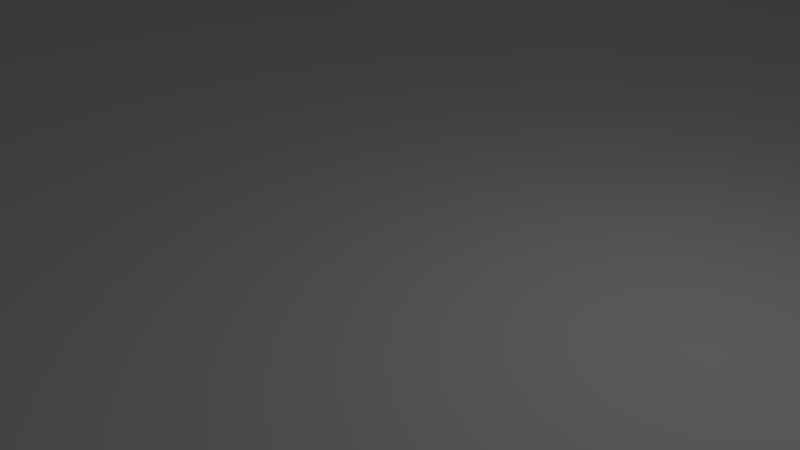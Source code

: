 # Source: scenario_green.blend  (saved by Blender 2.68.0; exported with 4.5.12 LTS)
import bpy
from mathutils import Matrix  # noqa: F401  (used for matrix-valued properties, if any)

bpy.ops.wm.read_factory_settings(use_empty=True)
scene = bpy.context.scene
scene.name = 'Scene'

# ---- collections
col_collection_1 = bpy.data.collections.new('Collection 1'); scene.collection.children.link(col_collection_1)

# ---- materials (node trees are filled in below, after node groups)
mat_scenario_green_material = bpy.data.materials.new('scenario_green_material')
mat_scenario_green_material.alpha_threshold = 0.0
mat_scenario_green_material.use_transparent_shadow = False
mat_scenario_green_material.roughness = 0.5
mat_scenario_green_material.line_color = (0.0, 0.0, 0.0, 1.0)

# ---- material node trees

# ---- world
world_world = bpy.data.worlds.new('World'); scene.world = world_world
world_world.color = (0.05088, 0.05088, 0.05088)
world_world.use_sun_shadow = False
world_world.sun_shadow_jitter_overblur = 0.0
world_world.cycles.sampling_method = 'MANUAL'
world_world.cycles.sample_map_resolution = 256

# ---- cameras
cam_camera = bpy.data.cameras.new('Camera')
cam_camera.clip_end = 100.0
cam_camera.lens = 35.0
cam_camera.sensor_width = 32.0
cam_camera.sensor_height = 18.0
cam_camera.ortho_scale = 7.314
cam_camera.dof.focus_distance = 0.0
cam_camera.dof.aperture_fstop = 128.0

# ---- lights
light_lamp = bpy.data.lights.new('Lamp', 'POINT')
light_lamp.transmission_factor = 0.0
light_lamp.cutoff_distance = 30.0
light_lamp.energy = 100.0
light_lamp.shadow_buffer_clip_start = 1.001
light_lamp.shadow_soft_size = 0.1
light_lamp.shadow_maximum_resolution = 0.006
light_lamp.use_absolute_resolution = True
light_lamp.cycles.use_multiple_importance_sampling = False

# ---- meshes
me_scenario_green = bpy.data.meshes.new('scenario_green')
me_scenario_green.from_pydata([(195.0, -195.0, 0.0), (-195.0, -195.0, 0.0), (195.0, 195.0, 0.0), (-195.0, 195.0, 0.0)], [], [(1, 0, 2, 3)])
_uv = me_scenario_green.uv_layers.new(name='UVMap')
_uv.uv.foreach_set('vector', [9.998e-05, 0.0001001, 0.9999, 9.998e-05, 0.9999, 0.9999, 9.998e-05, 0.9999])
me_scenario_green.materials.append(mat_scenario_green_material)
me_scenario_green.use_remesh_preserve_volume = False
me_scenario_green.use_remesh_preserve_attributes = False
me_scenario_green.use_mirror_vertex_groups = False
me_scenario_green.update()

# ---- objects
ob_scenario_green = bpy.data.objects.new('scenario_green', me_scenario_green)
ob_lamp = bpy.data.objects.new('Lamp', light_lamp)
ob_camera = bpy.data.objects.new('Camera', cam_camera)

# ---- transforms, parenting, visibility, modifiers, constraints
ob_scenario_green.location = (0.0, 0.0, 0.0)
ob_scenario_green.lineart.crease_threshold = 0.0
ob_lamp.location = (4.076, 1.005, 5.904)
ob_lamp.rotation_euler = (0.6503, 0.05522, 1.866)
ob_lamp.lock_rotations_4d = False
ob_lamp.empty_display_type = 'ARROWS'
ob_lamp.color = (0.0, 0.0, 0.0, 0.0)
ob_lamp.lineart.crease_threshold = 0.0
ob_camera.location = (7.481, -6.508, 5.344)
ob_camera.rotation_euler = (1.109, 0.01082, 0.8149)
ob_camera.lock_rotations_4d = False
ob_camera.empty_display_type = 'ARROWS'
ob_camera.color = (0.0, 0.0, 0.0, 0.0)
ob_camera.display_type = 'WIRE'
ob_camera.lineart.crease_threshold = 0.0

# ---- collection membership
col_collection_1.objects.link(ob_scenario_green)
col_collection_1.objects.link(ob_lamp)
col_collection_1.objects.link(ob_camera)

# ---- scene / render settings (as saved in the file)
scene.camera = ob_camera
scene.frame_start = 1; scene.frame_end = 250; scene.frame_set(1)
scene.render.engine = 'BLENDER_EEVEE_NEXT'
scene.render.image_settings.color_mode = 'RGB'
scene.render.image_settings.compression = 90
scene.render.resolution_percentage = 50
scene.render.dither_intensity = 0.0
scene.cycles.use_denoising = False
scene.cycles.samples = 10
scene.cycles.sampling_pattern = 'TABULATED_SOBOL'
scene.cycles.light_sampling_threshold = 0.0
scene.cycles.use_adaptive_sampling = False
scene.cycles.use_light_tree = False
scene.cycles.blur_glossy = 0.0
scene.cycles.volume_bounces = 1
scene.cycles.pixel_filter_type = 'GAUSSIAN'
scene.cycles.sample_clamp_indirect = 0.0
scene.view_settings.view_transform = 'Standard'
bpy.context.view_layer.update()

